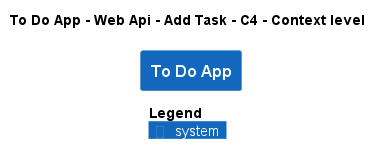

The diagram above was rendered by PlantUML. Its source (embedded in the PNG):
@startuml
!pragma layout smetana
!include ..\..\..\..\..\..\..\.c4s\C4_Context.puml

AddElementTag("c4interflow:lifecycle:new", $bgColor=green, $fontColor=#ffffff, $borderColor=green, $shadowing="False")
AddElementTag("c4interflow:lifecycle:changed", $bgColor=orange, $fontColor=#ffffff, $borderColor=orange, $shadowing="False")
AddElementTag("c4interflow:lifecycle:removed", $bgColor=red, $fontColor=#ffffff, $borderColor=red, $shadowing="False")

AddRelTag("c4interflow:lifecycle:new", $textColor=green, $lineColor=green)
AddRelTag("c4interflow:lifecycle:changed", $textColor=orange, $lineColor=orange)
AddRelTag("c4interflow:lifecycle:removed", $textColor=red, $lineColor=red)

SHOW_PERSON_PORTRAIT()
LAYOUT_TOP_DOWN()

skinparam linetype polyline

title To Do App - Web Api - Add Task - C4 - Context level

System(ToDoAppExample.SoftwareSystems.ToDoApp, "To Do App", "")



SHOW_LEGEND()
@enduml